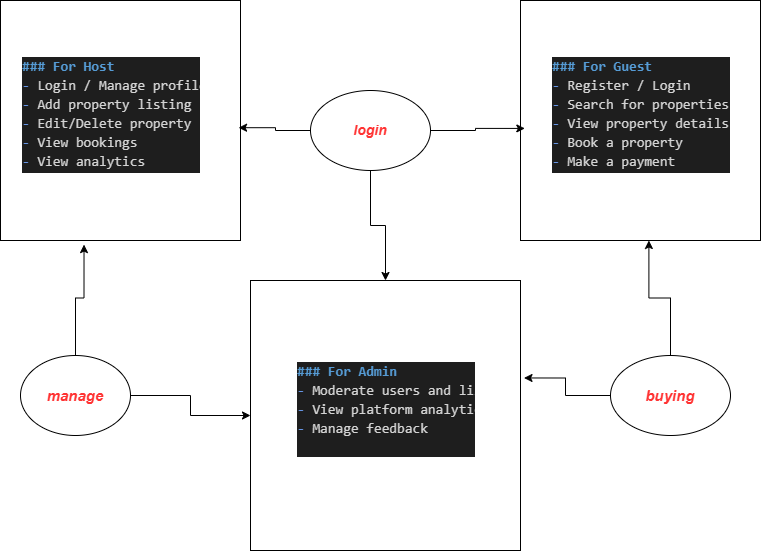

The diagram above was exported from draw.io. Its source (the exported page's mxGraphModel, read from the mxfile embedded in the PNG):
<mxGraphModel dx="1042" dy="535" grid="1" gridSize="10" guides="1" tooltips="1" connect="1" arrows="1" fold="1" page="1" pageScale="1" pageWidth="827" pageHeight="1169" math="0" shadow="0">
  <root>
    <mxCell id="0" />
    <mxCell id="1" parent="0" />
    <mxCell id="JQ1Rz4loVnZKYtNtG3e4-1" value="" style="whiteSpace=wrap;html=1;aspect=fixed;" vertex="1" parent="1">
      <mxGeometry x="880" y="150" width="240" height="240" as="geometry" />
    </mxCell>
    <mxCell id="JQ1Rz4loVnZKYtNtG3e4-2" value="" style="whiteSpace=wrap;html=1;aspect=fixed;" vertex="1" parent="1">
      <mxGeometry x="360" y="150" width="240" height="240" as="geometry" />
    </mxCell>
    <mxCell id="JQ1Rz4loVnZKYtNtG3e4-3" value="" style="whiteSpace=wrap;html=1;aspect=fixed;" vertex="1" parent="1">
      <mxGeometry x="610" y="430" width="270" height="270" as="geometry" />
    </mxCell>
    <mxCell id="JQ1Rz4loVnZKYtNtG3e4-4" value="&lt;h1 style=&quot;margin-top: 0px;&quot;&gt;&lt;div style=&quot;color: #d4d4d4;background-color: #1e1e1e;font-family: Consolas, 'Courier New', monospace;font-weight: normal;font-size: 14px;line-height: 19px;white-space: pre;&quot;&gt;&lt;div&gt;&lt;span style=&quot;color: #569cd6;font-weight: bold;&quot;&gt;### For Guest&lt;/span&gt;&lt;/div&gt;&lt;div&gt;&lt;span style=&quot;color: #6796e6;&quot;&gt;-&lt;/span&gt; Register / Login&lt;/div&gt;&lt;div&gt;&lt;span style=&quot;color: #6796e6;&quot;&gt;-&lt;/span&gt; Search for properties&lt;/div&gt;&lt;div&gt;&lt;span style=&quot;color: #6796e6;&quot;&gt;-&lt;/span&gt; View property details&lt;/div&gt;&lt;div&gt;&lt;span style=&quot;color: #6796e6;&quot;&gt;-&lt;/span&gt; Book a property&lt;/div&gt;&lt;div&gt;&lt;span style=&quot;color: #6796e6;&quot;&gt;-&lt;/span&gt; Make a payment&lt;/div&gt;&lt;div&gt;&lt;span style=&quot;color: #6796e6;&quot;&gt;-&lt;/span&gt; Leave a review and rating&lt;/div&gt;&lt;/div&gt;&lt;/h1&gt;" style="text;html=1;whiteSpace=wrap;overflow=hidden;rounded=0;" vertex="1" parent="1">
      <mxGeometry x="910" y="200" width="180" height="120" as="geometry" />
    </mxCell>
    <mxCell id="JQ1Rz4loVnZKYtNtG3e4-7" value="&lt;h1 style=&quot;margin-top: 0px;&quot;&gt;&lt;div style=&quot;color: #d4d4d4;background-color: #1e1e1e;font-family: Consolas, 'Courier New', monospace;font-weight: normal;font-size: 14px;line-height: 19px;white-space: pre;&quot;&gt;&lt;div&gt;&lt;span style=&quot;color: #569cd6;font-weight: bold;&quot;&gt;### For Host&lt;/span&gt;&lt;/div&gt;&lt;div&gt;&lt;span style=&quot;color: #6796e6;&quot;&gt;-&lt;/span&gt; Login / Manage profile&lt;/div&gt;&lt;div&gt;&lt;span style=&quot;color: #6796e6;&quot;&gt;-&lt;/span&gt; Add property listing&lt;/div&gt;&lt;div&gt;&lt;span style=&quot;color: #6796e6;&quot;&gt;-&lt;/span&gt; Edit/Delete property&lt;/div&gt;&lt;div&gt;&lt;span style=&quot;color: #6796e6;&quot;&gt;-&lt;/span&gt; View bookings&lt;/div&gt;&lt;div&gt;&lt;span style=&quot;color: #6796e6;&quot;&gt;-&lt;/span&gt; View analytics&lt;/div&gt;&lt;br&gt;&lt;/div&gt;&lt;/h1&gt;" style="text;html=1;whiteSpace=wrap;overflow=hidden;rounded=0;" vertex="1" parent="1">
      <mxGeometry x="380" y="200" width="180" height="120" as="geometry" />
    </mxCell>
    <mxCell id="JQ1Rz4loVnZKYtNtG3e4-15" style="edgeStyle=orthogonalEdgeStyle;rounded=0;orthogonalLoop=1;jettySize=auto;html=1;exitX=0.5;exitY=1;exitDx=0;exitDy=0;" edge="1" parent="1" source="JQ1Rz4loVnZKYtNtG3e4-9" target="JQ1Rz4loVnZKYtNtG3e4-3">
      <mxGeometry relative="1" as="geometry" />
    </mxCell>
    <mxCell id="JQ1Rz4loVnZKYtNtG3e4-9" value="" style="ellipse;whiteSpace=wrap;html=1;" vertex="1" parent="1">
      <mxGeometry x="670" y="240" width="120" height="80" as="geometry" />
    </mxCell>
    <mxCell id="JQ1Rz4loVnZKYtNtG3e4-10" value="&lt;font style=&quot;font-size: 14px; color: rgb(255, 51, 51);&quot;&gt;&lt;b&gt;&lt;i&gt;login&lt;/i&gt;&lt;/b&gt;&lt;/font&gt;" style="text;html=1;align=center;verticalAlign=middle;whiteSpace=wrap;rounded=0;" vertex="1" parent="1">
      <mxGeometry x="700" y="265" width="60" height="30" as="geometry" />
    </mxCell>
    <mxCell id="JQ1Rz4loVnZKYtNtG3e4-13" style="edgeStyle=orthogonalEdgeStyle;rounded=0;orthogonalLoop=1;jettySize=auto;html=1;exitX=0;exitY=0.5;exitDx=0;exitDy=0;entryX=0.992;entryY=0.53;entryDx=0;entryDy=0;entryPerimeter=0;" edge="1" parent="1" source="JQ1Rz4loVnZKYtNtG3e4-9" target="JQ1Rz4loVnZKYtNtG3e4-2">
      <mxGeometry relative="1" as="geometry" />
    </mxCell>
    <mxCell id="JQ1Rz4loVnZKYtNtG3e4-14" style="edgeStyle=orthogonalEdgeStyle;rounded=0;orthogonalLoop=1;jettySize=auto;html=1;exitX=1;exitY=0.5;exitDx=0;exitDy=0;entryX=0.018;entryY=0.533;entryDx=0;entryDy=0;entryPerimeter=0;" edge="1" parent="1" source="JQ1Rz4loVnZKYtNtG3e4-9" target="JQ1Rz4loVnZKYtNtG3e4-1">
      <mxGeometry relative="1" as="geometry" />
    </mxCell>
    <mxCell id="JQ1Rz4loVnZKYtNtG3e4-16" value="&lt;h1 style=&quot;margin-top: 0px;&quot;&gt;&lt;div style=&quot;color: #d4d4d4;background-color: #1e1e1e;font-family: Consolas, 'Courier New', monospace;font-weight: normal;font-size: 14px;line-height: 19px;white-space: pre;&quot;&gt;&lt;div&gt;&lt;span style=&quot;color: #569cd6;font-weight: bold;&quot;&gt;### For Admin&lt;/span&gt;&lt;/div&gt;&lt;div&gt;&lt;span style=&quot;color: #6796e6;&quot;&gt;-&lt;/span&gt; Moderate users and listings&lt;/div&gt;&lt;div&gt;&lt;span style=&quot;color: #6796e6;&quot;&gt;-&lt;/span&gt; View platform analytics&lt;/div&gt;&lt;div&gt;&lt;span style=&quot;color: #6796e6;&quot;&gt;-&lt;/span&gt; Manage feedback&lt;/div&gt;&lt;br&gt;&lt;/div&gt;&lt;/h1&gt;" style="text;html=1;whiteSpace=wrap;overflow=hidden;rounded=0;" vertex="1" parent="1">
      <mxGeometry x="655" y="505" width="180" height="120" as="geometry" />
    </mxCell>
    <mxCell id="JQ1Rz4loVnZKYtNtG3e4-18" style="edgeStyle=orthogonalEdgeStyle;rounded=0;orthogonalLoop=1;jettySize=auto;html=1;" edge="1" parent="1" source="JQ1Rz4loVnZKYtNtG3e4-17" target="JQ1Rz4loVnZKYtNtG3e4-3">
      <mxGeometry relative="1" as="geometry" />
    </mxCell>
    <mxCell id="JQ1Rz4loVnZKYtNtG3e4-17" value="" style="ellipse;whiteSpace=wrap;html=1;" vertex="1" parent="1">
      <mxGeometry x="380" y="505" width="110" height="80" as="geometry" />
    </mxCell>
    <mxCell id="JQ1Rz4loVnZKYtNtG3e4-19" style="edgeStyle=orthogonalEdgeStyle;rounded=0;orthogonalLoop=1;jettySize=auto;html=1;entryX=0.348;entryY=1.017;entryDx=0;entryDy=0;entryPerimeter=0;" edge="1" parent="1" source="JQ1Rz4loVnZKYtNtG3e4-17" target="JQ1Rz4loVnZKYtNtG3e4-2">
      <mxGeometry relative="1" as="geometry" />
    </mxCell>
    <mxCell id="JQ1Rz4loVnZKYtNtG3e4-20" value="&lt;font style=&quot;font-size: 15px; color: rgb(255, 51, 51);&quot;&gt;&lt;b&gt;&lt;i&gt;manage&lt;/i&gt;&lt;/b&gt;&lt;/font&gt;" style="text;html=1;align=center;verticalAlign=middle;whiteSpace=wrap;rounded=0;" vertex="1" parent="1">
      <mxGeometry x="405" y="530" width="60" height="30" as="geometry" />
    </mxCell>
    <mxCell id="JQ1Rz4loVnZKYtNtG3e4-21" value="" style="ellipse;whiteSpace=wrap;html=1;" vertex="1" parent="1">
      <mxGeometry x="970" y="505" width="120" height="80" as="geometry" />
    </mxCell>
    <mxCell id="JQ1Rz4loVnZKYtNtG3e4-22" style="edgeStyle=orthogonalEdgeStyle;rounded=0;orthogonalLoop=1;jettySize=auto;html=1;entryX=0.535;entryY=1;entryDx=0;entryDy=0;entryPerimeter=0;" edge="1" parent="1" source="JQ1Rz4loVnZKYtNtG3e4-21" target="JQ1Rz4loVnZKYtNtG3e4-1">
      <mxGeometry relative="1" as="geometry" />
    </mxCell>
    <mxCell id="JQ1Rz4loVnZKYtNtG3e4-23" style="edgeStyle=orthogonalEdgeStyle;rounded=0;orthogonalLoop=1;jettySize=auto;html=1;exitX=0;exitY=0.5;exitDx=0;exitDy=0;entryX=1.013;entryY=0.361;entryDx=0;entryDy=0;entryPerimeter=0;" edge="1" parent="1" source="JQ1Rz4loVnZKYtNtG3e4-21" target="JQ1Rz4loVnZKYtNtG3e4-3">
      <mxGeometry relative="1" as="geometry" />
    </mxCell>
    <mxCell id="JQ1Rz4loVnZKYtNtG3e4-24" value="&lt;font style=&quot;font-size: 15px; color: rgb(255, 51, 51);&quot;&gt;&lt;b&gt;&lt;i&gt;buying&lt;/i&gt;&lt;/b&gt;&lt;/font&gt;" style="text;html=1;align=center;verticalAlign=middle;whiteSpace=wrap;rounded=0;" vertex="1" parent="1">
      <mxGeometry x="1000" y="530" width="60" height="30" as="geometry" />
    </mxCell>
  </root>
</mxGraphModel>